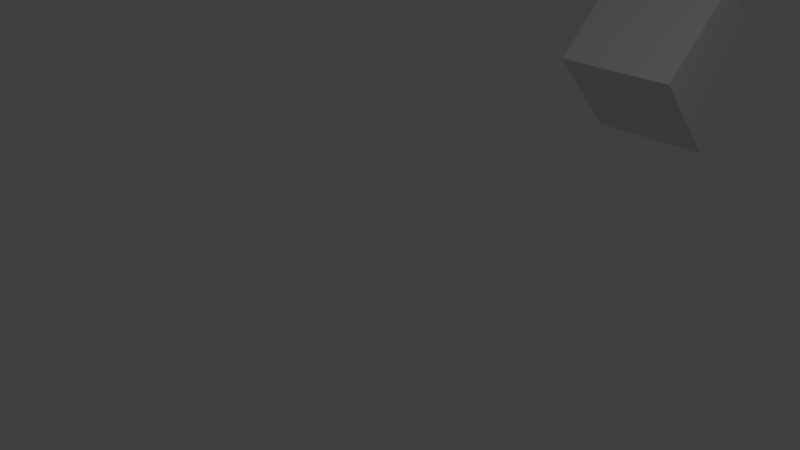 # Source: ANIMACAO_BASICA_-_DOPE_SHEET.blend  (saved by Blender 2.79.0; exported with 4.5.12 LTS)
import bpy
from mathutils import Matrix  # noqa: F401  (used for matrix-valued properties, if any)

bpy.ops.wm.read_factory_settings(use_empty=True)
scene = bpy.context.scene
scene.name = 'Scene'

# ---- collections
col_collection_1 = bpy.data.collections.new('Collection 1'); scene.collection.children.link(col_collection_1)

# ---- materials (node trees are filled in below, after node groups)
mat_material = bpy.data.materials.new('Material')
mat_material.alpha_threshold = 0.0
mat_material.use_transparent_shadow = False
mat_material.roughness = 0.5
mat_material.line_color = (0.0, 0.0, 0.0, 1.0)

# ---- material node trees

# ---- world
world_world = bpy.data.worlds.new('World'); scene.world = world_world
world_world.color = (0.05088, 0.05088, 0.05088)
world_world.use_sun_shadow = False
world_world.sun_shadow_jitter_overblur = 0.0
world_world.cycles.sampling_method = 'MANUAL'

# ---- cameras
cam_camera = bpy.data.cameras.new('Camera')
cam_camera.clip_end = 100.0
cam_camera.lens = 35.0
cam_camera.sensor_width = 32.0
cam_camera.sensor_height = 18.0
cam_camera.ortho_scale = 7.314
cam_camera.dof.focus_distance = 0.0
cam_camera.dof.aperture_fstop = 128.0

# ---- lights
light_lamp = bpy.data.lights.new('Lamp', 'POINT')
light_lamp.transmission_factor = 0.0
light_lamp.cutoff_distance = 30.0
light_lamp.energy = 100.0
light_lamp.shadow_buffer_clip_start = 1.001
light_lamp.shadow_soft_size = 0.1
light_lamp.shadow_maximum_resolution = 0.006
light_lamp.use_absolute_resolution = True

# ---- meshes
me_suzanne = bpy.data.meshes.new('Suzanne')
me_suzanne.from_pydata([(0.4375, -0.7656, 0.1641), (-0.4375, -0.7656, 0.1641), (0.5, -0.6875, 0.09375), (-0.5, -0.6875, 0.09375), (0.5469, -0.5781, 0.05469), (-0.5469, -0.5781, 0.05469), (0.3516, -0.6172, -0.02344), (-0.3516, -0.6172, -0.02344), (0.3516, -0.7188, 0.03125), (-0.3516, -0.7188, 0.03125), (0.3516, -0.7812, 0.1328), (-0.3516, -0.7812, 0.1328), (0.2734, -0.7969, 0.1641), (-0.2734, -0.7969, 0.1641), (0.2031, -0.7422, 0.09375), (-0.2031, -0.7422, 0.09375), (0.1562, -0.6484, 0.05469), (-0.1562, -0.6484, 0.05469), (0.07812, -0.6562, 0.2422), (-0.07812, -0.6562, 0.2422), (0.1406, -0.7422, 0.2422), (-0.1406, -0.7422, 0.2422), (0.2422, -0.7969, 0.2422), (-0.2422, -0.7969, 0.2422), (0.2734, -0.7969, 0.3281), (-0.2734, -0.7969, 0.3281), (0.2031, -0.7422, 0.3906), (-0.2031, -0.7422, 0.3906), (0.1562, -0.6484, 0.4375), (-0.1562, -0.6484, 0.4375), (0.3516, -0.6172, 0.5156), (-0.3516, -0.6172, 0.5156), (0.3516, -0.7188, 0.4531), (-0.3516, -0.7188, 0.4531), (0.3516, -0.7812, 0.3594), (-0.3516, -0.7812, 0.3594), (0.4375, -0.7656, 0.3281), (-0.4375, -0.7656, 0.3281), (0.5, -0.6875, 0.3906), (-0.5, -0.6875, 0.3906), (0.5469, -0.5781, 0.4375), (-0.5469, -0.5781, 0.4375), (0.625, -0.5625, 0.2422), (-0.625, -0.5625, 0.2422), (0.5625, -0.6719, 0.2422), (-0.5625, -0.6719, 0.2422), (0.4688, -0.7578, 0.2422), (-0.4688, -0.7578, 0.2422), (0.4766, -0.7734, 0.2422), (-0.4766, -0.7734, 0.2422), (0.4453, -0.7812, 0.3359), (-0.4453, -0.7812, 0.3359), (0.3516, -0.8047, 0.375), (-0.3516, -0.8047, 0.375), (0.2656, -0.8203, 0.3359), (-0.2656, -0.8203, 0.3359), (0.2266, -0.8203, 0.2422), (-0.2266, -0.8203, 0.2422), (0.2656, -0.8203, 0.1562), (-0.2656, -0.8203, 0.1562), (0.3516, -0.8281, 0.2422), (-0.3516, -0.8281, 0.2422), (0.3516, -0.8047, 0.1172), (-0.3516, -0.8047, 0.1172), (0.4453, -0.7812, 0.1562), (-0.4453, -0.7812, 0.1562), (0.0, -0.7422, 0.4297), (0.0, -0.8203, 0.3516), (0.0, -0.7344, -0.6797), (0.0, -0.7812, -0.3203), (0.0, -0.7969, -0.1875), (0.0, -0.7188, -0.7734), (0.0, -0.6016, 0.4062), (0.0, -0.5703, 0.5703), (0.0, 0.5469, 0.8984), (0.0, 0.8516, 0.5625), (0.0, 0.8281, 0.07031), (0.0, 0.3516, -0.3828), (0.2031, -0.5625, -0.1875), (-0.2031, -0.5625, -0.1875), (0.3125, -0.5703, -0.4375), (-0.3125, -0.5703, -0.4375), (0.3516, -0.5703, -0.6953), (-0.3516, -0.5703, -0.6953), (0.3672, -0.5312, -0.8906), (-0.3672, -0.5312, -0.8906), (0.3281, -0.5234, -0.9453), (-0.3281, -0.5234, -0.9453), (0.1797, -0.5547, -0.9688), (-0.1797, -0.5547, -0.9688), (0.0, -0.5781, -0.9844), (0.4375, -0.5312, -0.1406), (-0.4375, -0.5312, -0.1406), (0.6328, -0.5391, -0.03906), (-0.6328, -0.5391, -0.03906), (0.8281, -0.4453, 0.1484), (-0.8281, -0.4453, 0.1484), (0.8594, -0.5938, 0.4297), (-0.8594, -0.5938, 0.4297), (0.7109, -0.625, 0.4844), (-0.7109, -0.625, 0.4844), (0.4922, -0.6875, 0.6016), (-0.4922, -0.6875, 0.6016), (0.3203, -0.7344, 0.7578), (-0.3203, -0.7344, 0.7578), (0.1562, -0.7578, 0.7188), (-0.1562, -0.7578, 0.7188), (0.0625, -0.75, 0.4922), (-0.0625, -0.75, 0.4922), (0.1641, -0.7734, 0.4141), (-0.1641, -0.7734, 0.4141), (0.125, -0.7656, 0.3047), (-0.125, -0.7656, 0.3047), (0.2031, -0.7422, 0.09375), (-0.2031, -0.7422, 0.09375), (0.375, -0.7031, 0.01562), (-0.375, -0.7031, 0.01562), (0.4922, -0.6719, 0.0625), (-0.4922, -0.6719, 0.0625), (0.625, -0.6484, 0.1875), (-0.625, -0.6484, 0.1875), (0.6406, -0.6484, 0.2969), (-0.6406, -0.6484, 0.2969), (0.6016, -0.6641, 0.375), (-0.6016, -0.6641, 0.375), (0.4297, -0.7188, 0.4375), (-0.4297, -0.7188, 0.4375), (0.25, -0.7578, 0.4688), (-0.25, -0.7578, 0.4688), (0.0, -0.7344, -0.7656), (0.1094, -0.7344, -0.7188), (-0.1094, -0.7344, -0.7188), (0.1172, -0.7109, -0.8359), (-0.1172, -0.7109, -0.8359), (0.0625, -0.6953, -0.8828), (-0.0625, -0.6953, -0.8828), (0.0, -0.6875, -0.8906), (0.0, -0.75, -0.1953), (0.0, -0.7422, -0.1406), (0.1016, -0.7422, -0.1484), (-0.1016, -0.7422, -0.1484), (0.125, -0.75, -0.2266), (-0.125, -0.75, -0.2266), (0.08594, -0.7422, -0.2891), (-0.08594, -0.7422, -0.2891), (0.3984, -0.6719, -0.04688), (-0.3984, -0.6719, -0.04688), (0.6172, -0.625, 0.05469), (-0.6172, -0.625, 0.05469), (0.7266, -0.6016, 0.2031), (-0.7266, -0.6016, 0.2031), (0.7422, -0.6562, 0.375), (-0.7422, -0.6562, 0.375), (0.6875, -0.7266, 0.4141), (-0.6875, -0.7266, 0.4141), (0.4375, -0.7969, 0.5469), (-0.4375, -0.7969, 0.5469), (0.3125, -0.8359, 0.6406), (-0.3125, -0.8359, 0.6406), (0.2031, -0.8516, 0.6172), (-0.2031, -0.8516, 0.6172), (0.1016, -0.8438, 0.4297), (-0.1016, -0.8438, 0.4297), (0.125, -0.8125, -0.1016), (-0.125, -0.8125, -0.1016), (0.2109, -0.7109, -0.4453), (-0.2109, -0.7109, -0.4453), (0.25, -0.6875, -0.7031), (-0.25, -0.6875, -0.7031), (0.2656, -0.6641, -0.8203), (-0.2656, -0.6641, -0.8203), (0.2344, -0.6328, -0.9141), (-0.2344, -0.6328, -0.9141), (0.1641, -0.6328, -0.9297), (-0.1641, -0.6328, -0.9297), (0.0, -0.6406, -0.9453), (0.0, -0.7266, 0.04688), (0.0, -0.7656, 0.2109), (0.3281, -0.7422, 0.4766), (-0.3281, -0.7422, 0.4766), (0.1641, -0.75, 0.1406), (-0.1641, -0.75, 0.1406), (0.1328, -0.7578, 0.2109), (-0.1328, -0.7578, 0.2109), (0.1172, -0.7344, -0.6875), (-0.1172, -0.7344, -0.6875), (0.07812, -0.75, -0.4453), (-0.07812, -0.75, -0.4453), (0.0, -0.75, -0.4453), (0.0, -0.7422, -0.3281), (0.09375, -0.7812, -0.2734), (-0.09375, -0.7812, -0.2734), (0.1328, -0.7969, -0.2266), (-0.1328, -0.7969, -0.2266), (0.1094, -0.7812, -0.1328), (-0.1094, -0.7812, -0.1328), (0.03906, -0.7812, -0.125), (-0.03906, -0.7812, -0.125), (0.0, -0.8281, -0.2031), (0.04688, -0.8125, -0.1484), (-0.04688, -0.8125, -0.1484), (0.09375, -0.8125, -0.1562), (-0.09375, -0.8125, -0.1562), (0.1094, -0.8281, -0.2266), (-0.1094, -0.8281, -0.2266), (0.07812, -0.8047, -0.25), (-0.07812, -0.8047, -0.25), (0.0, -0.8047, -0.2891), (0.2578, -0.5547, -0.3125), (-0.2578, -0.5547, -0.3125), (0.1641, -0.7109, -0.2422), (-0.1641, -0.7109, -0.2422), (0.1797, -0.7109, -0.3125), (-0.1797, -0.7109, -0.3125), (0.2344, -0.5547, -0.25), (-0.2344, -0.5547, -0.25), (0.0, -0.6875, -0.875), (0.04688, -0.6875, -0.8672), (-0.04688, -0.6875, -0.8672), (0.09375, -0.7109, -0.8203), (-0.09375, -0.7109, -0.8203), (0.09375, -0.7266, -0.7422), (-0.09375, -0.7266, -0.7422), (0.0, -0.6562, -0.7812), (0.09375, -0.6641, -0.75), (-0.09375, -0.6641, -0.75), (0.09375, -0.6406, -0.8125), (-0.09375, -0.6406, -0.8125), (0.04688, -0.6328, -0.8516), (-0.04688, -0.6328, -0.8516), (0.0, -0.6328, -0.8594), (0.1719, -0.7812, 0.2188), (-0.1719, -0.7812, 0.2188), (0.1875, -0.7734, 0.1562), (-0.1875, -0.7734, 0.1562), (0.3359, -0.7578, 0.4297), (-0.3359, -0.7578, 0.4297), (0.2734, -0.7734, 0.4219), (-0.2734, -0.7734, 0.4219), (0.4219, -0.7734, 0.3984), (-0.4219, -0.7734, 0.3984), (0.5625, -0.6953, 0.3516), (-0.5625, -0.6953, 0.3516), (0.5859, -0.6875, 0.2891), (-0.5859, -0.6875, 0.2891), (0.5781, -0.6797, 0.1953), (-0.5781, -0.6797, 0.1953), (0.4766, -0.7188, 0.1016), (-0.4766, -0.7188, 0.1016), (0.375, -0.7422, 0.0625), (-0.375, -0.7422, 0.0625), (0.2266, -0.7812, 0.1094), (-0.2266, -0.7812, 0.1094), (0.1797, -0.7812, 0.2969), (-0.1797, -0.7812, 0.2969), (0.2109, -0.7812, 0.375), (-0.2109, -0.7812, 0.375), (0.2344, -0.7578, 0.3594), (-0.2344, -0.7578, 0.3594), (0.1953, -0.7578, 0.2969), (-0.1953, -0.7578, 0.2969), (0.2422, -0.7578, 0.125), (-0.2422, -0.7578, 0.125), (0.375, -0.7266, 0.08594), (-0.375, -0.7266, 0.08594), (0.4609, -0.7031, 0.1172), (-0.4609, -0.7031, 0.1172), (0.5469, -0.6719, 0.2109), (-0.5469, -0.6719, 0.2109), (0.5547, -0.6719, 0.2812), (-0.5547, -0.6719, 0.2812), (0.5312, -0.6797, 0.3359), (-0.5312, -0.6797, 0.3359), (0.4141, -0.75, 0.3906), (-0.4141, -0.75, 0.3906), (0.2812, -0.7656, 0.3984), (-0.2812, -0.7656, 0.3984), (0.3359, -0.75, 0.4062), (-0.3359, -0.75, 0.4062), (0.2031, -0.75, 0.1719), (-0.2031, -0.75, 0.1719), (0.1953, -0.75, 0.2266), (-0.1953, -0.75, 0.2266), (0.1094, -0.6094, 0.4609), (-0.1094, -0.6094, 0.4609), (0.1953, -0.6172, 0.6641), (-0.1953, -0.6172, 0.6641), (0.3359, -0.5938, 0.6875), (-0.3359, -0.5938, 0.6875), (0.4844, -0.5547, 0.5547), (-0.4844, -0.5547, 0.5547), (0.6797, -0.4922, 0.4531), (-0.6797, -0.4922, 0.4531), (0.7969, -0.4609, 0.4062), (-0.7969, -0.4609, 0.4062), (0.7734, -0.375, 0.1641), (-0.7734, -0.375, 0.1641), (0.6016, -0.4141, 0.0), (-0.6016, -0.4141, 0.0), (0.4375, -0.4688, -0.09375), (-0.4375, -0.4688, -0.09375), (0.0, -0.2891, 0.8984), (0.0, 0.07812, 0.9844), (0.0, 0.6719, -0.1953), (0.0, -0.1875, -0.4609), (0.0, -0.4609, -0.9766), (0.0, -0.3438, -0.8047), (0.0, -0.3203, -0.5703), (0.0, -0.2812, -0.4844), (0.8516, -0.05469, 0.2344), (-0.8516, -0.05469, 0.2344), (0.8594, 0.04688, 0.3203), (-0.8594, 0.04688, 0.3203), (0.7734, 0.4375, 0.2656), (-0.7734, 0.4375, 0.2656), (0.4609, 0.7031, 0.4375), (-0.4609, 0.7031, 0.4375), (0.7344, -0.07031, -0.04688), (-0.7344, -0.07031, -0.04688), (0.5938, 0.1641, -0.125), (-0.5938, 0.1641, -0.125), (0.6406, 0.4297, -0.007812), (-0.6406, 0.4297, -0.007812), (0.3359, 0.6641, 0.05469), (-0.3359, 0.6641, 0.05469), (0.2344, -0.4062, -0.3516), (-0.2344, -0.4062, -0.3516), (0.1797, -0.2578, -0.4141), (-0.1797, -0.2578, -0.4141), (0.2891, -0.3828, -0.7109), (-0.2891, -0.3828, -0.7109), (0.25, -0.3906, -0.5), (-0.25, -0.3906, -0.5), (0.3281, -0.3984, -0.9141), (-0.3281, -0.3984, -0.9141), (0.1406, -0.3672, -0.7578), (-0.1406, -0.3672, -0.7578), (0.125, -0.3594, -0.5391), (-0.125, -0.3594, -0.5391), (0.1641, -0.4375, -0.9453), (-0.1641, -0.4375, -0.9453), (0.2188, -0.4297, -0.2812), (-0.2188, -0.4297, -0.2812), (0.2109, -0.4688, -0.2266), (-0.2109, -0.4688, -0.2266), (0.2031, -0.5, -0.1719), (-0.2031, -0.5, -0.1719), (0.2109, -0.1641, -0.3906), (-0.2109, -0.1641, -0.3906), (0.2969, 0.2656, -0.3125), (-0.2969, 0.2656, -0.3125), (0.3438, 0.5391, -0.1484), (-0.3438, 0.5391, -0.1484), (0.4531, 0.3828, 0.8672), (-0.4531, 0.3828, 0.8672), (0.4531, 0.07031, 0.9297), (-0.4531, 0.07031, 0.9297), (0.4531, -0.2344, 0.8516), (-0.4531, -0.2344, 0.8516), (0.4609, -0.4297, 0.5234), (-0.4609, -0.4297, 0.5234), (0.7266, -0.3359, 0.4062), (-0.7266, -0.3359, 0.4062), (0.6328, -0.2812, 0.4531), (-0.6328, -0.2812, 0.4531), (0.6406, -0.05469, 0.7031), (-0.6406, -0.05469, 0.7031), (0.7969, -0.125, 0.5625), (-0.7969, -0.125, 0.5625), (0.7969, 0.1172, 0.6172), (-0.7969, 0.1172, 0.6172), (0.6406, 0.1953, 0.75), (-0.6406, 0.1953, 0.75), (0.6406, 0.4453, 0.6797), (-0.6406, 0.4453, 0.6797), (0.7969, 0.3594, 0.5391), (-0.7969, 0.3594, 0.5391), (0.6172, 0.5859, 0.3281), (-0.6172, 0.5859, 0.3281), (0.4844, 0.5469, 0.02344), (-0.4844, 0.5469, 0.02344), (0.8203, 0.2031, 0.3281), (-0.8203, 0.2031, 0.3281), (0.4062, -0.1484, -0.1719), (-0.4062, -0.1484, -0.1719), (0.4297, 0.2109, -0.1953), (-0.4297, 0.2109, -0.1953), (0.8906, 0.2344, 0.4062), (-0.8906, 0.2344, 0.4062), (0.7734, 0.125, -0.1406), (-0.7734, 0.125, -0.1406), (1.039, 0.3281, -0.1016), (-1.039, 0.3281, -0.1016), (1.281, 0.4297, 0.05469), (-1.281, 0.4297, 0.05469), (1.352, 0.4219, 0.3203), (-1.352, 0.4219, 0.3203), (1.234, 0.4219, 0.5078), (-1.234, 0.4219, 0.5078), (1.023, 0.3125, 0.4766), (-1.023, 0.3125, 0.4766), (1.016, 0.2891, 0.4141), (-1.016, 0.2891, 0.4141), (1.188, 0.3906, 0.4375), (-1.188, 0.3906, 0.4375), (1.266, 0.4062, 0.2891), (-1.266, 0.4062, 0.2891), (1.211, 0.4062, 0.07812), (-1.211, 0.4062, 0.07812), (1.031, 0.3047, -0.03906), (-1.031, 0.3047, -0.03906), (0.8281, 0.1328, -0.07031), (-0.8281, 0.1328, -0.07031), (0.9219, 0.2188, 0.3594), (-0.9219, 0.2188, 0.3594), (0.9453, 0.2891, 0.3047), (-0.9453, 0.2891, 0.3047), (0.8828, 0.2109, -0.02344), (-0.8828, 0.2109, -0.02344), (1.039, 0.3672, 0.0), (-1.039, 0.3672, 0.0), (1.188, 0.4453, 0.09375), (-1.188, 0.4453, 0.09375), (1.234, 0.4453, 0.25), (-1.234, 0.4453, 0.25), (1.172, 0.4375, 0.3594), (-1.172, 0.4375, 0.3594), (1.023, 0.3594, 0.3438), (-1.023, 0.3594, 0.3438), (0.8438, 0.2109, 0.2891), (-0.8438, 0.2109, 0.2891), (0.8359, 0.2734, 0.1719), (-0.8359, 0.2734, 0.1719), (0.7578, 0.2734, 0.09375), (-0.7578, 0.2734, 0.09375), (0.8203, 0.2734, 0.08594), (-0.8203, 0.2734, 0.08594), (0.8438, 0.2734, 0.01562), (-0.8438, 0.2734, 0.01562), (0.8125, 0.2734, -0.01562), (-0.8125, 0.2734, -0.01562), (0.7266, 0.07031, 0.0), (-0.7266, 0.07031, 0.0), (0.7188, 0.1719, -0.02344), (-0.7188, 0.1719, -0.02344), (0.7188, 0.1875, 0.03906), (-0.7188, 0.1875, 0.03906), (0.7969, 0.2109, 0.2031), (-0.7969, 0.2109, 0.2031), (0.8906, 0.2656, 0.2422), (-0.8906, 0.2656, 0.2422), (0.8906, 0.3203, 0.2344), (-0.8906, 0.3203, 0.2344), (0.8125, 0.3203, -0.01562), (-0.8125, 0.3203, -0.01562), (0.8516, 0.3203, 0.01562), (-0.8516, 0.3203, 0.01562), (0.8281, 0.3203, 0.07812), (-0.8281, 0.3203, 0.07812), (0.7656, 0.3203, 0.09375), (-0.7656, 0.3203, 0.09375), (0.8438, 0.3203, 0.1719), (-0.8438, 0.3203, 0.1719), (1.039, 0.4141, 0.3281), (-1.039, 0.4141, 0.3281), (1.188, 0.4844, 0.3438), (-1.188, 0.4844, 0.3438), (1.258, 0.4922, 0.2422), (-1.258, 0.4922, 0.2422), (1.211, 0.4844, 0.08594), (-1.211, 0.4844, 0.08594), (1.047, 0.4219, 0.0), (-1.047, 0.4219, 0.0), (0.8828, 0.2656, -0.01562), (-0.8828, 0.2656, -0.01562), (0.9531, 0.3438, 0.2891), (-0.9531, 0.3438, 0.2891), (0.8906, 0.3281, 0.1094), (-0.8906, 0.3281, 0.1094), (0.9375, 0.3359, 0.0625), (-0.9375, 0.3359, 0.0625), (1.0, 0.3672, 0.125), (-1.0, 0.3672, 0.125), (0.9609, 0.3516, 0.1719), (-0.9609, 0.3516, 0.1719), (1.016, 0.375, 0.2344), (-1.016, 0.375, 0.2344), (1.055, 0.3828, 0.1875), (-1.055, 0.3828, 0.1875), (1.109, 0.3906, 0.2109), (-1.109, 0.3906, 0.2109), (1.086, 0.3906, 0.2734), (-1.086, 0.3906, 0.2734), (1.023, 0.4844, 0.4375), (-1.023, 0.4844, 0.4375), (1.25, 0.5469, 0.4688), (-1.25, 0.5469, 0.4688), (1.367, 0.5, 0.2969), (-1.367, 0.5, 0.2969), (1.312, 0.5312, 0.05469), (-1.312, 0.5312, 0.05469), (1.039, 0.4922, -0.08594), (-1.039, 0.4922, -0.08594), (0.7891, 0.3281, -0.125), (-0.7891, 0.3281, -0.125), (0.8594, 0.3828, 0.3828), (-0.8594, 0.3828, 0.3828)], [], [(46, 0, 2, 44), (3, 1, 47, 45), (44, 2, 4, 42), (5, 3, 45, 43), (2, 8, 6, 4), (7, 9, 3, 5), (0, 10, 8, 2), (9, 11, 1, 3), (10, 12, 14, 8), (15, 13, 11, 9), (8, 14, 16, 6), (17, 15, 9, 7), (14, 20, 18, 16), (19, 21, 15, 17), (12, 22, 20, 14), (21, 23, 13, 15), (22, 24, 26, 20), (27, 25, 23, 21), (20, 26, 28, 18), (29, 27, 21, 19), (26, 32, 30, 28), (31, 33, 27, 29), (24, 34, 32, 26), (33, 35, 25, 27), (34, 36, 38, 32), (39, 37, 35, 33), (32, 38, 40, 30), (41, 39, 33, 31), (38, 44, 42, 40), (43, 45, 39, 41), (36, 46, 44, 38), (45, 47, 37, 39), (46, 36, 50, 48), (51, 37, 47, 49), (36, 34, 52, 50), (53, 35, 37, 51), (34, 24, 54, 52), (55, 25, 35, 53), (24, 22, 56, 54), (57, 23, 25, 55), (22, 12, 58, 56), (59, 13, 23, 57), (12, 10, 62, 58), (63, 11, 13, 59), (10, 0, 64, 62), (65, 1, 11, 63), (0, 46, 48, 64), (49, 47, 1, 65), (60, 64, 48), (49, 65, 61), (62, 64, 60), (61, 65, 63), (60, 58, 62), (63, 59, 61), (60, 56, 58), (59, 57, 61), (60, 54, 56), (57, 55, 61), (60, 52, 54), (55, 53, 61), (60, 50, 52), (53, 51, 61), (60, 48, 50), (51, 49, 61), (88, 173, 175, 90), (175, 174, 89, 90), (86, 171, 173, 88), (174, 172, 87, 89), (84, 169, 171, 86), (172, 170, 85, 87), (82, 167, 169, 84), (170, 168, 83, 85), (80, 165, 167, 82), (168, 166, 81, 83), (78, 91, 145, 163), (146, 92, 79, 164), (91, 93, 147, 145), (148, 94, 92, 146), (93, 95, 149, 147), (150, 96, 94, 148), (95, 97, 151, 149), (152, 98, 96, 150), (97, 99, 153, 151), (154, 100, 98, 152), (99, 101, 155, 153), (156, 102, 100, 154), (101, 103, 157, 155), (158, 104, 102, 156), (103, 105, 159, 157), (160, 106, 104, 158), (105, 107, 161, 159), (162, 108, 106, 160), (107, 66, 67, 161), (67, 66, 108, 162), (109, 127, 159, 161), (160, 128, 110, 162), (127, 178, 157, 159), (158, 179, 128, 160), (125, 155, 157, 178), (158, 156, 126, 179), (123, 153, 155, 125), (156, 154, 124, 126), (121, 151, 153, 123), (154, 152, 122, 124), (119, 149, 151, 121), (152, 150, 120, 122), (117, 147, 149, 119), (150, 148, 118, 120), (115, 145, 147, 117), (148, 146, 116, 118), (113, 163, 145, 115), (146, 164, 114, 116), (113, 180, 176, 163), (176, 181, 114, 164), (109, 161, 67, 111), (67, 162, 110, 112), (111, 67, 177, 182), (177, 67, 112, 183), (176, 180, 182, 177), (183, 181, 176, 177), (134, 136, 175, 173), (175, 136, 135, 174), (132, 134, 173, 171), (174, 135, 133, 172), (130, 132, 171, 169), (172, 133, 131, 170), (165, 186, 184, 167), (185, 187, 166, 168), (130, 169, 167, 184), (168, 170, 131, 185), (143, 189, 188, 186), (188, 189, 144, 187), (184, 186, 188, 68), (188, 187, 185, 68), (129, 130, 184, 68), (185, 131, 129, 68), (141, 192, 190, 143), (191, 193, 142, 144), (139, 194, 192, 141), (193, 195, 140, 142), (138, 196, 194, 139), (195, 197, 138, 140), (137, 70, 196, 138), (197, 70, 137, 138), (189, 143, 190, 69), (191, 144, 189, 69), (69, 190, 205, 207), (206, 191, 69, 207), (70, 198, 199, 196), (200, 198, 70, 197), (196, 199, 201, 194), (202, 200, 197, 195), (194, 201, 203, 192), (204, 202, 195, 193), (192, 203, 205, 190), (206, 204, 193, 191), (198, 203, 201, 199), (202, 204, 198, 200), (198, 207, 205, 203), (206, 207, 198, 204), (138, 139, 163, 176), (164, 140, 138, 176), (139, 141, 210, 163), (211, 142, 140, 164), (141, 143, 212, 210), (213, 144, 142, 211), (143, 186, 165, 212), (166, 187, 144, 213), (80, 208, 212, 165), (213, 209, 81, 166), (208, 214, 210, 212), (211, 215, 209, 213), (78, 163, 210, 214), (211, 164, 79, 215), (130, 129, 71, 221), (71, 129, 131, 222), (132, 130, 221, 219), (222, 131, 133, 220), (134, 132, 219, 217), (220, 133, 135, 218), (136, 134, 217, 216), (218, 135, 136, 216), (216, 217, 228, 230), (229, 218, 216, 230), (217, 219, 226, 228), (227, 220, 218, 229), (219, 221, 224, 226), (225, 222, 220, 227), (221, 71, 223, 224), (223, 71, 222, 225), (223, 230, 228, 224), (229, 230, 223, 225), (224, 228, 226), (227, 229, 225), (182, 180, 233, 231), (234, 181, 183, 232), (111, 182, 231, 253), (232, 183, 112, 254), (109, 111, 253, 255), (254, 112, 110, 256), (180, 113, 251, 233), (252, 114, 181, 234), (113, 115, 249, 251), (250, 116, 114, 252), (115, 117, 247, 249), (248, 118, 116, 250), (117, 119, 245, 247), (246, 120, 118, 248), (119, 121, 243, 245), (244, 122, 120, 246), (121, 123, 241, 243), (242, 124, 122, 244), (123, 125, 239, 241), (240, 126, 124, 242), (125, 178, 235, 239), (236, 179, 126, 240), (178, 127, 237, 235), (238, 128, 179, 236), (127, 109, 255, 237), (256, 110, 128, 238), (237, 255, 257, 275), (258, 256, 238, 276), (235, 237, 275, 277), (276, 238, 236, 278), (239, 235, 277, 273), (278, 236, 240, 274), (241, 239, 273, 271), (274, 240, 242, 272), (243, 241, 271, 269), (272, 242, 244, 270), (245, 243, 269, 267), (270, 244, 246, 268), (247, 245, 267, 265), (268, 246, 248, 266), (249, 247, 265, 263), (266, 248, 250, 264), (251, 249, 263, 261), (264, 250, 252, 262), (233, 251, 261, 279), (262, 252, 234, 280), (255, 253, 259, 257), (260, 254, 256, 258), (253, 231, 281, 259), (282, 232, 254, 260), (231, 233, 279, 281), (280, 234, 232, 282), (66, 107, 283, 72), (284, 108, 66, 72), (107, 105, 285, 283), (286, 106, 108, 284), (105, 103, 287, 285), (288, 104, 106, 286), (103, 101, 289, 287), (290, 102, 104, 288), (101, 99, 291, 289), (292, 100, 102, 290), (99, 97, 293, 291), (294, 98, 100, 292), (97, 95, 295, 293), (296, 96, 98, 294), (95, 93, 297, 295), (298, 94, 96, 296), (93, 91, 299, 297), (300, 92, 94, 298), (307, 308, 327, 337), (328, 308, 307, 338), (306, 307, 337, 335), (338, 307, 306, 336), (305, 306, 335, 339), (336, 306, 305, 340), (88, 90, 305, 339), (305, 90, 89, 340), (86, 88, 339, 333), (340, 89, 87, 334), (84, 86, 333, 329), (334, 87, 85, 330), (82, 84, 329, 331), (330, 85, 83, 332), (329, 335, 337, 331), (338, 336, 330, 332), (329, 333, 339, 335), (340, 334, 330, 336), (325, 331, 337, 327), (338, 332, 326, 328), (80, 82, 331, 325), (332, 83, 81, 326), (208, 341, 343, 214), (344, 342, 209, 215), (80, 325, 341, 208), (342, 326, 81, 209), (78, 214, 343, 345), (344, 215, 79, 346), (78, 345, 299, 91), (300, 346, 79, 92), (76, 323, 351, 303), (352, 324, 76, 303), (303, 351, 349, 77), (350, 352, 303, 77), (77, 349, 347, 304), (348, 350, 77, 304), (304, 347, 327, 308), (328, 348, 304, 308), (325, 327, 347, 341), (348, 328, 326, 342), (295, 297, 317, 309), (318, 298, 296, 310), (75, 315, 323, 76), (324, 316, 75, 76), (301, 357, 355, 302), (356, 358, 301, 302), (302, 355, 353, 74), (354, 356, 302, 74), (74, 353, 315, 75), (316, 354, 74, 75), (291, 293, 361, 363), (362, 294, 292, 364), (363, 361, 367, 365), (368, 362, 364, 366), (365, 367, 369, 371), (370, 368, 366, 372), (371, 369, 375, 373), (376, 370, 372, 374), (313, 377, 373, 375), (374, 378, 314, 376), (315, 353, 373, 377), (374, 354, 316, 378), (353, 355, 371, 373), (372, 356, 354, 374), (355, 357, 365, 371), (366, 358, 356, 372), (357, 359, 363, 365), (364, 360, 358, 366), (289, 291, 363, 359), (364, 292, 290, 360), (73, 359, 357, 301), (358, 360, 73, 301), (283, 285, 287, 289), (288, 286, 284, 290), (283, 289, 359, 73), (360, 290, 284, 73), (72, 283, 73), (73, 284, 72), (293, 295, 309, 361), (310, 296, 294, 362), (309, 311, 367, 361), (368, 312, 310, 362), (311, 381, 369, 367), (370, 382, 312, 368), (313, 375, 369, 381), (370, 376, 314, 382), (347, 349, 385, 383), (386, 350, 348, 384), (317, 383, 385, 319), (386, 384, 318, 320), (297, 299, 383, 317), (384, 300, 298, 318), (299, 343, 341, 383), (342, 344, 300, 384), (341, 347, 383), (384, 348, 342), (299, 345, 343), (344, 346, 300), (313, 321, 379, 377), (380, 322, 314, 378), (315, 377, 379, 323), (380, 378, 316, 324), (319, 385, 379, 321), (380, 386, 320, 322), (349, 351, 379, 385), (380, 352, 350, 386), (323, 379, 351), (352, 380, 324), (399, 387, 413, 401), (414, 388, 400, 402), (399, 401, 403, 397), (404, 402, 400, 398), (397, 403, 405, 395), (406, 404, 398, 396), (395, 405, 407, 393), (408, 406, 396, 394), (393, 407, 409, 391), (410, 408, 394, 392), (391, 409, 411, 389), (412, 410, 392, 390), (409, 419, 417, 411), (418, 420, 410, 412), (407, 421, 419, 409), (420, 422, 408, 410), (405, 423, 421, 407), (422, 424, 406, 408), (403, 425, 423, 405), (424, 426, 404, 406), (401, 427, 425, 403), (426, 428, 402, 404), (401, 413, 415, 427), (416, 414, 402, 428), (317, 319, 443, 441), (444, 320, 318, 442), (319, 389, 411, 443), (412, 390, 320, 444), (309, 317, 441, 311), (442, 318, 310, 312), (381, 429, 413, 387), (414, 430, 382, 388), (411, 417, 439, 443), (440, 418, 412, 444), (437, 445, 443, 439), (444, 446, 438, 440), (433, 445, 437, 435), (438, 446, 434, 436), (431, 447, 445, 433), (446, 448, 432, 434), (429, 447, 431, 449), (432, 448, 430, 450), (413, 429, 449, 415), (450, 430, 414, 416), (311, 447, 429, 381), (430, 448, 312, 382), (311, 441, 445, 447), (446, 442, 312, 448), (441, 443, 445), (446, 444, 442), (415, 449, 451, 475), (452, 450, 416, 476), (449, 431, 461, 451), (462, 432, 450, 452), (431, 433, 459, 461), (460, 434, 432, 462), (433, 435, 457, 459), (458, 436, 434, 460), (435, 437, 455, 457), (456, 438, 436, 458), (437, 439, 453, 455), (454, 440, 438, 456), (439, 417, 473, 453), (474, 418, 440, 454), (427, 415, 475, 463), (476, 416, 428, 464), (425, 427, 463, 465), (464, 428, 426, 466), (423, 425, 465, 467), (466, 426, 424, 468), (421, 423, 467, 469), (468, 424, 422, 470), (419, 421, 469, 471), (470, 422, 420, 472), (417, 419, 471, 473), (472, 420, 418, 474), (457, 455, 479, 477), (480, 456, 458, 478), (477, 479, 481, 483), (482, 480, 478, 484), (483, 481, 487, 485), (488, 482, 484, 486), (485, 487, 489, 491), (490, 488, 486, 492), (463, 475, 485, 491), (486, 476, 464, 492), (451, 483, 485, 475), (486, 484, 452, 476), (451, 461, 477, 483), (478, 462, 452, 484), (457, 477, 461, 459), (462, 478, 458, 460), (453, 473, 479, 455), (480, 474, 454, 456), (471, 481, 479, 473), (480, 482, 472, 474), (469, 487, 481, 471), (482, 488, 470, 472), (467, 489, 487, 469), (488, 490, 468, 470), (465, 491, 489, 467), (490, 492, 466, 468), (463, 491, 465), (466, 492, 464), (391, 389, 503, 501), (504, 390, 392, 502), (393, 391, 501, 499), (502, 392, 394, 500), (395, 393, 499, 497), (500, 394, 396, 498), (397, 395, 497, 495), (498, 396, 398, 496), (399, 397, 495, 493), (496, 398, 400, 494), (387, 399, 493, 505), (494, 400, 388, 506), (493, 501, 503, 505), (504, 502, 494, 506), (493, 495, 499, 501), (500, 496, 494, 502), (495, 497, 499), (500, 498, 496), (313, 381, 387, 505), (388, 382, 314, 506), (313, 505, 503, 321), (504, 506, 314, 322), (319, 321, 503, 389), (504, 322, 320, 390)])
me_suzanne.use_remesh_preserve_volume = False
me_suzanne.use_remesh_preserve_attributes = False
me_suzanne.use_mirror_vertex_groups = False
me_suzanne.update()
me_cube = bpy.data.meshes.new('Cube')
me_cube.from_pydata([(1.0, 1.0, -1.0), (1.0, -1.0, -1.0), (-1.0, -1.0, -1.0), (-1.0, 1.0, -1.0), (1.0, 1.0, 1.0), (1.0, -1.0, 1.0), (-1.0, -1.0, 1.0), (-1.0, 1.0, 1.0)], [], [(0, 1, 2, 3), (4, 7, 6, 5), (0, 4, 5, 1), (1, 5, 6, 2), (2, 6, 7, 3), (4, 0, 3, 7)])
me_cube.materials.append(mat_material)
me_cube.use_remesh_preserve_volume = False
me_cube.use_remesh_preserve_attributes = False
me_cube.use_mirror_vertex_groups = False
me_cube.update()

# ---- objects
ob_suzanne = bpy.data.objects.new('Suzanne', me_suzanne)
ob_cube = bpy.data.objects.new('Cube', me_cube)
ob_lamp = bpy.data.objects.new('Lamp', light_lamp)
ob_camera = bpy.data.objects.new('Camera', cam_camera)

# ---- transforms, parenting, visibility, modifiers, constraints
ob_suzanne.location = (-6.483, 0.0, 4.444)
ob_suzanne.scale = (0.6912, 0.6912, 0.6912)
ob_suzanne.lineart.crease_threshold = 0.0
ob_cube.location = (0.0, 6.575, 1.301)
ob_cube.rotation_euler = (-2.402, -0.0, 0.0)
ob_cube.lock_rotations_4d = False
ob_cube.empty_display_type = 'ARROWS'
ob_cube.lineart.crease_threshold = 0.0
ob_lamp.location = (4.076, 1.005, 5.904)
ob_lamp.rotation_euler = (0.6503, 0.05522, 1.866)
ob_lamp.lock_rotations_4d = False
ob_lamp.empty_display_type = 'ARROWS'
ob_lamp.color = (0.0, 0.0, 0.0, 0.0)
ob_lamp.lineart.crease_threshold = 0.0
ob_camera.location = (7.481, -6.508, 5.344)
ob_camera.rotation_euler = (1.109, 0.0, 0.8149)
ob_camera.lock_rotations_4d = False
ob_camera.empty_display_type = 'ARROWS'
ob_camera.color = (0.0, 0.0, 0.0, 0.0)
ob_camera.display_type = 'WIRE'
ob_camera.lineart.crease_threshold = 0.0

# ---- collection membership
col_collection_1.objects.link(ob_suzanne)
col_collection_1.objects.link(ob_cube)
col_collection_1.objects.link(ob_lamp)
col_collection_1.objects.link(ob_camera)

# ---- scene / render settings (as saved in the file)
scene.camera = ob_camera
scene.frame_start = 1; scene.frame_end = 130; scene.frame_set(121)
scene.render.engine = 'BLENDER_EEVEE_NEXT'
scene.render.resolution_percentage = 50
scene.render.dither_intensity = 0.0
scene.cycles.use_denoising = False
scene.cycles.samples = 128
scene.cycles.sampling_pattern = 'TABULATED_SOBOL'
scene.cycles.use_adaptive_sampling = False
scene.cycles.use_light_tree = False
scene.cycles.blur_glossy = 0.0
scene.cycles.sample_clamp_indirect = 0.0
scene.view_settings.view_transform = 'Standard'
bpy.context.view_layer.update()
